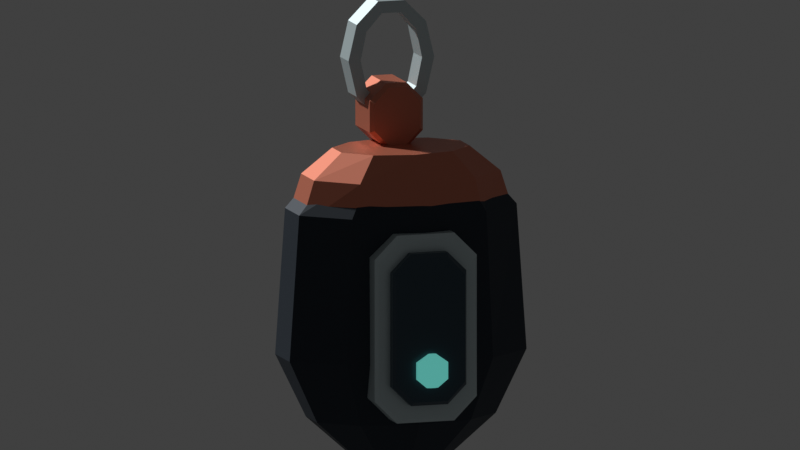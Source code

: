 # Source: StormglassBuoy_Spindrift_concept_v01.blend  (saved by Blender 5.2.45; exported with 4.5.12 LTS)
import bpy
from mathutils import Matrix  # noqa: F401  (used for matrix-valued properties, if any)

bpy.ops.wm.read_factory_settings(use_empty=True)
scene = bpy.context.scene
scene.name = 'Spindrift | StormglassBuoy | v01'

# ---- collections
col_collection = bpy.data.collections.new('Collection'); scene.collection.children.link(col_collection)
col_exotic___model_and_controls = bpy.data.collections.new('EXOTIC | Model and controls'); scene.collection.children.link(col_exotic___model_and_controls)
col_exotic___review_cameras = bpy.data.collections.new('EXOTIC | Review cameras'); scene.collection.children.link(col_exotic___review_cameras)

# ---- materials (node trees are filled in below, after node groups)
mat_spindrift___face_plates = bpy.data.materials.new('Spindrift / Face plates')
mat_spindrift___face_plates.diffuse_color = (0.5906, 0.7011, 0.7231, 1.0)
mat_spindrift___face_plates.roughness = 0.44
mat_spindrift___face_plates.metallic = 0.48
mat_spindrift___accent = bpy.data.materials.new('Spindrift / Accent')
mat_spindrift___accent.diffuse_color = (0.6584, 0.2016, 0.1195, 1.0)
mat_spindrift___accent.roughness = 0.42
mat_spindrift___accent.metallic = 0.48
mat_spindrift___shell = bpy.data.materials.new('Spindrift / Shell')
mat_spindrift___shell.diffuse_color = (0.01444, 0.02416, 0.03689, 1.0)
mat_spindrift___shell.roughness = 0.57
mat_spindrift___shell.metallic = 0.37
mat_spindrift___smoked_seat = bpy.data.materials.new('Spindrift / Smoked seat')
mat_spindrift___smoked_seat.diffuse_color = (0.03071, 0.05781, 0.08022, 1.0)
mat_spindrift___smoked_seat.roughness = 0.37
mat_spindrift___smoked_seat.metallic = 0.28
mat_spindrift___active_insert = bpy.data.materials.new('Spindrift / Active insert')
mat_spindrift___active_insert.diffuse_color = (0.1812, 0.7913, 0.7011, 1.0)
mat_spindrift___active_insert.roughness = 0.24
mat_spindrift___active_insert.metallic = 0.13

# ---- material node trees
mat_spindrift___face_plates.use_nodes = True; mat_spindrift___face_plates.node_tree.nodes.clear()
_N = mat_spindrift___face_plates.node_tree.nodes; _L = mat_spindrift___face_plates.node_tree.links
n0 = _N.new('ShaderNodeBsdfPrincipled'); n0.name = 'Principled BSDF'; n0.location = (-200, 100)
n0.inputs[0].default_value = (0.5906, 0.7011, 0.7231, 1.0)
n0.inputs[1].default_value = 0.48
n0.inputs[2].default_value = 0.44
n0.inputs[10].default_value = 0.005
n0.inputs[27].default_value = (0.5906, 0.7011, 0.7231, 1.0)
n1 = _N.new('ShaderNodeOutputMaterial'); n1.name = 'Material Output'; n1.location = (200, 100)
_L.new(n0.outputs[0], n1.inputs[0])
n1.is_active_output = True
mat_spindrift___accent.use_nodes = True; mat_spindrift___accent.node_tree.nodes.clear()
_N = mat_spindrift___accent.node_tree.nodes; _L = mat_spindrift___accent.node_tree.links
n0 = _N.new('ShaderNodeBsdfPrincipled'); n0.name = 'Principled BSDF'; n0.location = (-200, 100)
n0.inputs[0].default_value = (0.6584, 0.2016, 0.1195, 1.0)
n0.inputs[1].default_value = 0.48
n0.inputs[2].default_value = 0.42
n0.inputs[10].default_value = 0.005
n0.inputs[27].default_value = (0.6584, 0.2016, 0.1195, 1.0)
n1 = _N.new('ShaderNodeOutputMaterial'); n1.name = 'Material Output'; n1.location = (200, 100)
_L.new(n0.outputs[0], n1.inputs[0])
n1.is_active_output = True
mat_spindrift___shell.use_nodes = True; mat_spindrift___shell.node_tree.nodes.clear()
_N = mat_spindrift___shell.node_tree.nodes; _L = mat_spindrift___shell.node_tree.links
n0 = _N.new('ShaderNodeBsdfPrincipled'); n0.name = 'Principled BSDF'; n0.location = (-200, 100)
n0.inputs[0].default_value = (0.01444, 0.02416, 0.03689, 1.0)
n0.inputs[1].default_value = 0.37
n0.inputs[2].default_value = 0.57
n0.inputs[10].default_value = 0.005
n0.inputs[27].default_value = (0.01444, 0.02416, 0.03689, 1.0)
n1 = _N.new('ShaderNodeOutputMaterial'); n1.name = 'Material Output'; n1.location = (200, 100)
_L.new(n0.outputs[0], n1.inputs[0])
n1.is_active_output = True
mat_spindrift___smoked_seat.use_nodes = True; mat_spindrift___smoked_seat.node_tree.nodes.clear()
_N = mat_spindrift___smoked_seat.node_tree.nodes; _L = mat_spindrift___smoked_seat.node_tree.links
n0 = _N.new('ShaderNodeBsdfPrincipled'); n0.name = 'Principled BSDF'; n0.location = (-200, 100)
n0.inputs[0].default_value = (0.03071, 0.05781, 0.08022, 1.0)
n0.inputs[1].default_value = 0.28
n0.inputs[2].default_value = 0.37
n0.inputs[10].default_value = 0.005
n0.inputs[27].default_value = (0.03071, 0.05781, 0.08022, 1.0)
n1 = _N.new('ShaderNodeOutputMaterial'); n1.name = 'Material Output'; n1.location = (200, 100)
_L.new(n0.outputs[0], n1.inputs[0])
n1.is_active_output = True
mat_spindrift___active_insert.use_nodes = True; mat_spindrift___active_insert.node_tree.nodes.clear()
_N = mat_spindrift___active_insert.node_tree.nodes; _L = mat_spindrift___active_insert.node_tree.links
n0 = _N.new('ShaderNodeBsdfPrincipled'); n0.name = 'Principled BSDF'; n0.location = (-200, 100)
n0.inputs[0].default_value = (0.1812, 0.7913, 0.7011, 1.0)
n0.inputs[1].default_value = 0.13
n0.inputs[2].default_value = 0.24
n0.inputs[10].default_value = 0.005
n0.inputs[27].default_value = (0.1812, 0.7913, 0.7011, 1.0)
n0.inputs[28].default_value = 0.4
n1 = _N.new('ShaderNodeOutputMaterial'); n1.name = 'Material Output'; n1.location = (200, 100)
_L.new(n0.outputs[0], n1.inputs[0])
n1.is_active_output = True

# ---- world
world_world = bpy.data.worlds.new('World'); scene.world = world_world
world_world.use_nodes = True; world_world.node_tree.nodes.clear()
_N = world_world.node_tree.nodes; _L = world_world.node_tree.links
n0 = _N.new('ShaderNodeOutputWorld'); n0.name = 'World Output'; n0.location = (200, 100)
n1 = _N.new('ShaderNodeBackground'); n1.name = 'Background'; n1.location = (-200, 100)
n1.inputs[0].default_value = (0.05088, 0.05088, 0.05088, 1.0)
_L.new(n1.outputs[0], n0.inputs[0])
n0.is_active_output = True
world_world.color = (0.05088, 0.05088, 0.05088)
world_world.sun_shadow_jitter_overblur = 0.0

# ---- cameras
cam_charm___three_quarter = bpy.data.cameras.new('Charm | three-quarter')
cam_charm___three_quarter.type = 'ORTHO'
cam_charm___three_quarter.clip_start = 0.01
cam_charm___three_quarter.ortho_scale = 0.373
cam_charm___reward_icon = bpy.data.cameras.new('Charm | reward icon')
cam_charm___reward_icon.type = 'ORTHO'
cam_charm___reward_icon.clip_start = 0.01
cam_charm___reward_icon.ortho_scale = 0.3428
cam_charm___underside_and_reverse = bpy.data.cameras.new('Charm | underside and reverse')
cam_charm___underside_and_reverse.type = 'ORTHO'
cam_charm___underside_and_reverse.clip_start = 0.01
cam_charm___underside_and_reverse.ortho_scale = 0.3842

# ---- meshes
me_stormglassbuoy___oval_mount = bpy.data.meshes.new('StormglassBuoy / Oval mount')
me_stormglassbuoy___oval_mount.from_pydata([(0.021, -0.0065, -0.014), (0.01699, -0.0065, 0.003046), (0.006489, -0.0065, 0.01358), (-0.006489, -0.0065, 0.01358), (-0.01699, -0.0065, 0.003046), (-0.021, -0.0065, -0.014), (-0.01699, -0.0065, -0.03105), (-0.006489, -0.0065, -0.04158), (0.006489, -0.0065, -0.04158), (0.01699, -0.0065, -0.03105), (0.015, -0.0065, -0.014), (0.01214, -0.0065, -0.0004809), (0.004635, -0.0065, 0.007874), (-0.004635, -0.0065, 0.007874), (-0.01214, -0.0065, -0.0004809), (-0.015, -0.0065, -0.014), (-0.01214, -0.0065, -0.02752), (-0.004635, -0.0065, -0.03587), (0.004635, -0.0065, -0.03587), (0.01214, -0.0065, -0.02752), (0.021, 0.0065, -0.014), (0.01699, 0.0065, 0.003046), (0.006489, 0.0065, 0.01358), (-0.006489, 0.0065, 0.01358), (-0.01699, 0.0065, 0.003046), (-0.021, 0.0065, -0.014), (-0.01699, 0.0065, -0.03105), (-0.006489, 0.0065, -0.04158), (0.006489, 0.0065, -0.04158), (0.01699, 0.0065, -0.03105), (0.015, 0.0065, -0.014), (0.01214, 0.0065, -0.0004809), (0.004635, 0.0065, 0.007874), (-0.004635, 0.0065, 0.007874), (-0.01214, 0.0065, -0.0004809), (-0.015, 0.0065, -0.014), (-0.01214, 0.0065, -0.02752), (-0.004635, 0.0065, -0.03587), (0.004635, 0.0065, -0.03587), (0.01214, 0.0065, -0.02752)], [], [(0, 1, 11, 10), (1, 2, 12, 11), (2, 3, 13, 12), (3, 4, 14, 13), (4, 5, 15, 14), (5, 6, 16, 15), (6, 7, 17, 16), (7, 8, 18, 17), (8, 9, 19, 18), (9, 0, 10, 19), (10, 11, 31, 30), (11, 12, 32, 31), (12, 13, 33, 32), (13, 14, 34, 33), (14, 15, 35, 34), (15, 16, 36, 35), (16, 17, 37, 36), (17, 18, 38, 37), (18, 19, 39, 38), (19, 10, 30, 39), (30, 31, 21, 20), (31, 32, 22, 21), (32, 33, 23, 22), (33, 34, 24, 23), (34, 35, 25, 24), (35, 36, 26, 25), (36, 37, 27, 26), (37, 38, 28, 27), (38, 39, 29, 28), (39, 30, 20, 29), (20, 21, 1, 0), (21, 22, 2, 1), (22, 23, 3, 2), (23, 24, 4, 3), (24, 25, 5, 4), (25, 26, 6, 5), (26, 27, 7, 6), (27, 28, 8, 7), (28, 29, 9, 8), (29, 20, 0, 9)])
me_stormglassbuoy___oval_mount.materials.append(mat_spindrift___face_plates)
me_stormglassbuoy___oval_mount.update()
me_stormglassbuoy___closed_eyelet = bpy.data.meshes.new('StormglassBuoy / Closed eyelet')
me_stormglassbuoy___closed_eyelet.from_pydata([(-0.005, -0.008, -0.055), (0.005, -0.008, -0.055), (0.013, -0.008, -0.047), (0.013, -0.008, -0.032), (0.005, -0.008, -0.024), (-0.005, -0.008, -0.024), (-0.013, -0.008, -0.032), (-0.013, -0.008, -0.047), (-0.005, 0.014, -0.055), (0.005, 0.014, -0.055), (0.013, 0.014, -0.047), (0.013, 0.014, -0.032), (0.005, 0.014, -0.024), (-0.005, 0.014, -0.024), (-0.013, 0.014, -0.032), (-0.013, 0.014, -0.047), (-0.004386, 0.016, -0.0531), (0.004386, 0.016, -0.0531), (0.01127, 0.016, -0.046), (0.01127, 0.016, -0.033), (0.004386, 0.016, -0.0259), (-0.004386, 0.016, -0.0259), (-0.01127, 0.016, -0.033), (-0.01127, 0.016, -0.046)], [], [(7, 0, 1, 2, 3, 4, 5, 6), (0, 8, 9, 1), (1, 9, 10, 2), (2, 10, 11, 3), (3, 11, 12, 4), (4, 12, 13, 5), (5, 13, 14, 6), (6, 14, 15, 7), (7, 15, 8, 0), (8, 16, 17, 9), (9, 17, 18, 10), (10, 18, 19, 11), (11, 19, 20, 12), (12, 20, 21, 13), (13, 21, 22, 14), (14, 22, 23, 15), (15, 23, 16, 8), (16, 23, 22, 21, 20, 19, 18, 17)])
me_stormglassbuoy___closed_eyelet.materials.append(mat_spindrift___accent)
me_stormglassbuoy___closed_eyelet.update()
me_stormglassbuoy___faceted_float = bpy.data.meshes.new('StormglassBuoy / Faceted float')
me_stormglassbuoy___faceted_float.from_pydata([(0.02378, 0.02594, -0.198), (0.01469, 0.03394, -0.198), (1.531e-18, 0.037, -0.198), (-0.01469, 0.03394, -0.198), (-0.02378, 0.02594, -0.198), (-0.02378, 0.01606, -0.198), (-0.01469, 0.008056, -0.198), (-4.592e-18, 0.005, -0.198), (0.01469, 0.008056, -0.198), (0.02378, 0.01606, -0.198), (0.04375, 0.02965, -0.18), (0.02704, 0.04365, -0.18), (2.817e-18, 0.049, -0.18), (-0.02704, 0.04365, -0.18), (-0.04375, 0.02965, -0.18), (-0.04375, 0.01235, -0.18), (-0.02704, -0.001652, -0.18), (-8.45e-18, -0.007, -0.18), (0.02704, -0.001652, -0.18), (0.04375, 0.01235, -0.18), (0.05801, 0.03212, -0.15), (0.03585, 0.05012, -0.15), (3.735e-18, 0.057, -0.15), (-0.03585, 0.05012, -0.15), (-0.05801, 0.03212, -0.15), (-0.05801, 0.009875, -0.15), (-0.03585, -0.008125, -0.15), (-1.121e-17, -0.015, -0.15), (0.03585, -0.008125, -0.15), (0.05801, 0.009875, -0.15), (0.05326, 0.03182, -0.081), (0.03292, 0.04932, -0.081), (3.429e-18, 0.056, -0.081), (-0.03292, 0.04932, -0.081), (-0.05326, 0.03182, -0.081), (-0.05326, 0.01018, -0.081), (-0.03292, -0.007316, -0.081), (-1.029e-17, -0.014, -0.081), (0.03292, -0.007316, -0.081), (0.05326, 0.01018, -0.081), (0.03424, 0.02934, -0.059), (0.02116, 0.04284, -0.059), (2.204e-18, 0.048, -0.059), (-0.02116, 0.04284, -0.059), (-0.03424, 0.02934, -0.059), (-0.03424, 0.01266, -0.059), (-0.02116, -0.0008435, -0.059), (-6.613e-18, -0.006, -0.059), (0.02116, -0.0008435, -0.059), (0.03424, 0.01266, -0.059)], [], [(0, 9, 8, 7, 6, 5, 4, 3, 2, 1), (40, 41, 42, 43, 44, 45, 46, 47, 48, 49), (0, 1, 11, 10), (1, 2, 12, 11), (2, 3, 13, 12), (3, 4, 14, 13), (4, 5, 15, 14), (5, 6, 16, 15), (6, 7, 17, 16), (7, 8, 18, 17), (8, 9, 19, 18), (9, 0, 10, 19), (10, 11, 21, 20), (11, 12, 22, 21), (12, 13, 23, 22), (13, 14, 24, 23), (14, 15, 25, 24), (15, 16, 26, 25), (16, 17, 27, 26), (17, 18, 28, 27), (18, 19, 29, 28), (19, 10, 20, 29), (20, 21, 31, 30), (21, 22, 32, 31), (22, 23, 33, 32), (23, 24, 34, 33), (24, 25, 35, 34), (25, 26, 36, 35), (26, 27, 37, 36), (27, 28, 38, 37), (28, 29, 39, 38), (29, 20, 30, 39), (30, 31, 41, 40), (31, 32, 42, 41), (32, 33, 43, 42), (33, 34, 44, 43), (34, 35, 45, 44), (35, 36, 46, 45), (36, 37, 47, 46), (37, 38, 48, 47), (38, 39, 49, 48), (39, 30, 40, 49)])
me_stormglassbuoy___faceted_float.materials.append(mat_spindrift___shell)
me_stormglassbuoy___faceted_float.update()
me_stormglassbuoy___coral_cap = bpy.data.meshes.new('StormglassBuoy / Coral cap')
me_stormglassbuoy___coral_cap.from_pydata([(0.05231, 0.03151, -0.086), (0.03233, 0.04851, -0.086), (3.368e-18, 0.055, -0.086), (-0.03233, 0.04851, -0.086), (-0.05231, 0.03151, -0.086), (-0.05231, 0.01049, -0.086), (-0.03233, -0.006507, -0.086), (-1.01e-17, -0.013, -0.086), (0.03233, -0.006507, -0.086), (0.05231, 0.01049, -0.086), (0.04565, 0.03089, -0.065), (0.02821, 0.04689, -0.065), (2.939e-18, 0.053, -0.065), (-0.02821, 0.04689, -0.065), (-0.04565, 0.03089, -0.065), (-0.04565, 0.01111, -0.065), (-0.02821, -0.004889, -0.065), (-8.817e-18, -0.011, -0.065), (0.02821, -0.004889, -0.065), (0.04565, 0.01111, -0.065), (0.03138, 0.02811, -0.053), (0.0194, 0.03961, -0.053), (2.021e-18, 0.044, -0.053), (-0.0194, 0.03961, -0.053), (-0.03138, 0.02811, -0.053), (-0.03138, 0.01389, -0.053), (-0.0194, 0.002393, -0.053), (-6.062e-18, -0.002, -0.053), (0.0194, 0.002393, -0.053), (0.03138, 0.01389, -0.053)], [], [(0, 9, 8, 7, 6, 5, 4, 3, 2, 1), (20, 21, 22, 23, 24, 25, 26, 27, 28, 29), (0, 1, 11, 10), (1, 2, 12, 11), (2, 3, 13, 12), (3, 4, 14, 13), (4, 5, 15, 14), (5, 6, 16, 15), (6, 7, 17, 16), (7, 8, 18, 17), (8, 9, 19, 18), (9, 0, 10, 19), (10, 11, 21, 20), (11, 12, 22, 21), (12, 13, 23, 22), (13, 14, 24, 23), (14, 15, 25, 24), (15, 16, 26, 25), (16, 17, 27, 26), (17, 18, 28, 27), (18, 19, 29, 28), (19, 10, 20, 29)])
me_stormglassbuoy___coral_cap.materials.append(mat_spindrift___accent)
me_stormglassbuoy___coral_cap.update()
me_stormglassbuoy___pearl_glass_bezel = bpy.data.meshes.new('StormglassBuoy / Pearl glass bezel')
me_stormglassbuoy___pearl_glass_bezel.from_pydata([(-0.014, 0.044, -0.177), (0.014, 0.044, -0.177), (0.025, 0.044, -0.166), (0.025, 0.044, -0.099), (0.014, 0.044, -0.088), (-0.014, 0.044, -0.088), (-0.025, 0.044, -0.099), (-0.025, 0.044, -0.166), (-0.014, 0.059, -0.177), (0.014, 0.059, -0.177), (0.025, 0.059, -0.166), (0.025, 0.059, -0.099), (0.014, 0.059, -0.088), (-0.014, 0.059, -0.088), (-0.025, 0.059, -0.099), (-0.025, 0.059, -0.166), (-0.0134, 0.061, -0.1751), (0.0134, 0.061, -0.1751), (0.0238, 0.061, -0.1644), (0.0238, 0.061, -0.1006), (0.0134, 0.061, -0.08991), (-0.0134, 0.061, -0.08991), (-0.0238, 0.061, -0.1006), (-0.0238, 0.061, -0.1644)], [], [(7, 0, 1, 2, 3, 4, 5, 6), (0, 8, 9, 1), (1, 9, 10, 2), (2, 10, 11, 3), (3, 11, 12, 4), (4, 12, 13, 5), (5, 13, 14, 6), (6, 14, 15, 7), (7, 15, 8, 0), (8, 16, 17, 9), (9, 17, 18, 10), (10, 18, 19, 11), (11, 19, 20, 12), (12, 20, 21, 13), (13, 21, 22, 14), (14, 22, 23, 15), (15, 23, 16, 8), (16, 23, 22, 21, 20, 19, 18, 17)])
me_stormglassbuoy___pearl_glass_bezel.materials.append(mat_spindrift___face_plates)
me_stormglassbuoy___pearl_glass_bezel.update()
me_stormglassbuoy___sea_glass = bpy.data.meshes.new('StormglassBuoy / Sea glass')
me_stormglassbuoy___sea_glass.from_pydata([(-0.009, 0.058, -0.168), (0.009, 0.058, -0.168), (0.018, 0.058, -0.159), (0.018, 0.058, -0.105), (0.009, 0.058, -0.096), (-0.009, 0.058, -0.096), (-0.018, 0.058, -0.105), (-0.018, 0.058, -0.159), (-0.009, 0.065, -0.168), (0.009, 0.065, -0.168), (0.018, 0.065, -0.159), (0.018, 0.065, -0.105), (0.009, 0.065, -0.096), (-0.009, 0.065, -0.096), (-0.018, 0.065, -0.105), (-0.018, 0.065, -0.159), (-0.008515, 0.067, -0.1661), (0.008515, 0.067, -0.1661), (0.01689, 0.067, -0.1573), (0.01689, 0.067, -0.1067), (0.008515, 0.067, -0.09794), (-0.008515, 0.067, -0.09794), (-0.01689, 0.067, -0.1067), (-0.01689, 0.067, -0.1573)], [], [(7, 0, 1, 2, 3, 4, 5, 6), (0, 8, 9, 1), (1, 9, 10, 2), (2, 10, 11, 3), (3, 11, 12, 4), (4, 12, 13, 5), (5, 13, 14, 6), (6, 14, 15, 7), (7, 15, 8, 0), (8, 16, 17, 9), (9, 17, 18, 10), (10, 18, 19, 11), (11, 19, 20, 12), (12, 20, 21, 13), (13, 21, 22, 14), (14, 22, 23, 15), (15, 23, 16, 8), (16, 23, 22, 21, 20, 19, 18, 17)])
me_stormglassbuoy___sea_glass.materials.append(mat_spindrift___smoked_seat)
me_stormglassbuoy___sea_glass.update()
me_stormglassbuoy___single_air_bead = bpy.data.meshes.new('StormglassBuoy / Single air bead')
me_stormglassbuoy___single_air_bead.from_pydata([(0.002772, 0.06952, -0.159), (0.001148, 0.07025, -0.159), (-0.001148, 0.07025, -0.159), (-0.002772, 0.06952, -0.159), (-0.002772, 0.06848, -0.159), (-0.001148, 0.06775, -0.159), (0.001148, 0.06775, -0.159), (0.002772, 0.06848, -0.159), (0.007391, 0.07038, -0.155), (0.003061, 0.07233, -0.155), (-0.003061, 0.07233, -0.155), (-0.007391, 0.07038, -0.155), (-0.007391, 0.06762, -0.155), (-0.003061, 0.06567, -0.155), (0.003061, 0.06567, -0.155), (0.007391, 0.06762, -0.155), (0.007391, 0.07038, -0.147), (0.003061, 0.07233, -0.147), (-0.003061, 0.07233, -0.147), (-0.007391, 0.07038, -0.147), (-0.007391, 0.06762, -0.147), (-0.003061, 0.06567, -0.147), (0.003061, 0.06567, -0.147), (0.007391, 0.06762, -0.147), (0.001848, 0.06934, -0.143), (0.0007654, 0.06983, -0.143), (-0.0007654, 0.06983, -0.143), (-0.001848, 0.06934, -0.143), (-0.001848, 0.06866, -0.143), (-0.0007654, 0.06817, -0.143), (0.0007654, 0.06817, -0.143), (0.001848, 0.06866, -0.143)], [], [(0, 7, 6, 5, 4, 3, 2, 1), (24, 25, 26, 27, 28, 29, 30, 31), (0, 1, 9, 8), (1, 2, 10, 9), (2, 3, 11, 10), (3, 4, 12, 11), (4, 5, 13, 12), (5, 6, 14, 13), (6, 7, 15, 14), (7, 0, 8, 15), (8, 9, 17, 16), (9, 10, 18, 17), (10, 11, 19, 18), (11, 12, 20, 19), (12, 13, 21, 20), (13, 14, 22, 21), (14, 15, 23, 22), (15, 8, 16, 23), (16, 17, 25, 24), (17, 18, 26, 25), (18, 19, 27, 26), (19, 20, 28, 27), (20, 21, 29, 28), (21, 22, 30, 29), (22, 23, 31, 30), (23, 16, 24, 31)])
me_stormglassbuoy___single_air_bead.materials.append(mat_spindrift___active_insert)
me_stormglassbuoy___single_air_bead.update()

# ---- objects
ob_stormglassbuoy___oval_mount = bpy.data.objects.new('StormglassBuoy / Oval mount', me_stormglassbuoy___oval_mount)
ob_stormglassbuoy___closed_eyelet = bpy.data.objects.new('StormglassBuoy / Closed eyelet', me_stormglassbuoy___closed_eyelet)
ob_stormglassbuoy___swing_pivot = bpy.data.objects.new('StormglassBuoy / Swing pivot', None)
ob_stormglassbuoy___faceted_float = bpy.data.objects.new('StormglassBuoy / Faceted float', me_stormglassbuoy___faceted_float)
ob_stormglassbuoy___coral_cap = bpy.data.objects.new('StormglassBuoy / Coral cap', me_stormglassbuoy___coral_cap)
ob_stormglassbuoy___pearl_glass_bezel = bpy.data.objects.new('StormglassBuoy / Pearl glass bezel', me_stormglassbuoy___pearl_glass_bezel)
ob_stormglassbuoy___sea_glass = bpy.data.objects.new('StormglassBuoy / Sea glass', me_stormglassbuoy___sea_glass)
ob_stormglassbuoy___single_air_bead = bpy.data.objects.new('StormglassBuoy / Single air bead', me_stormglassbuoy___single_air_bead)
ob_stormglassbuoy___bubble_guide = bpy.data.objects.new('StormglassBuoy / Bubble guide', None)
ob_charm___three_quarter = bpy.data.objects.new('Charm | three-quarter', cam_charm___three_quarter)
ob_charm___reward_icon = bpy.data.objects.new('Charm | reward icon', cam_charm___reward_icon)
ob_charm___underside_and_reverse = bpy.data.objects.new('Charm | underside and reverse', cam_charm___underside_and_reverse)

# ---- transforms, parenting, visibility, modifiers, constraints
ob_stormglassbuoy___oval_mount.parent = ob_stormglassbuoy___swing_pivot
ob_stormglassbuoy___oval_mount.location = (0.0, 0.0, 0.0)
ob_stormglassbuoy___closed_eyelet.parent = ob_stormglassbuoy___swing_pivot
ob_stormglassbuoy___closed_eyelet.location = (0.0, 0.0, 0.0)
ob_stormglassbuoy___swing_pivot.location = (0.0, 0.0, 0.0)
ob_stormglassbuoy___swing_pivot.empty_display_size = 0.045
ob_stormglassbuoy___faceted_float.parent = ob_stormglassbuoy___swing_pivot
ob_stormglassbuoy___faceted_float.location = (0.0, 0.0, 0.0)
ob_stormglassbuoy___coral_cap.parent = ob_stormglassbuoy___swing_pivot
ob_stormglassbuoy___coral_cap.location = (0.0, 0.0, 0.0)
ob_stormglassbuoy___pearl_glass_bezel.parent = ob_stormglassbuoy___swing_pivot
ob_stormglassbuoy___pearl_glass_bezel.location = (0.0, 0.0, 0.0)
ob_stormglassbuoy___sea_glass.parent = ob_stormglassbuoy___swing_pivot
ob_stormglassbuoy___sea_glass.location = (0.0, 0.0, 0.0)
ob_stormglassbuoy___single_air_bead.parent = ob_stormglassbuoy___bubble_guide
ob_stormglassbuoy___single_air_bead.location = (0.0, 0.0, 0.0)
ob_stormglassbuoy___bubble_guide.parent = ob_stormglassbuoy___swing_pivot
ob_stormglassbuoy___bubble_guide.location = (0.0, 0.0, 0.0)
ob_stormglassbuoy___bubble_guide.empty_display_size = 0.045
ob_charm___three_quarter.location = (1.199, 3.768, 0.6208)
ob_charm___three_quarter.rotation_euler = (1.392, 7.217e-08, 2.832)
ob_charm___reward_icon.location = (8.428e-09, 4.029, -0.09221)
ob_charm___reward_icon.rotation_euler = (-1.571, -3.142, -0.0)
ob_charm___underside_and_reverse.location = (-1.26, -3.58, -1.315)
ob_charm___underside_and_reverse.rotation_euler = (1.881, -2.588e-08, -0.3367)

# ---- collection membership
col_exotic___model_and_controls.objects.link(ob_stormglassbuoy___oval_mount)
col_exotic___model_and_controls.objects.link(ob_stormglassbuoy___closed_eyelet)
col_exotic___model_and_controls.objects.link(ob_stormglassbuoy___swing_pivot)
col_exotic___model_and_controls.objects.link(ob_stormglassbuoy___faceted_float)
col_exotic___model_and_controls.objects.link(ob_stormglassbuoy___coral_cap)
col_exotic___model_and_controls.objects.link(ob_stormglassbuoy___pearl_glass_bezel)
col_exotic___model_and_controls.objects.link(ob_stormglassbuoy___sea_glass)
col_exotic___model_and_controls.objects.link(ob_stormglassbuoy___single_air_bead)
col_exotic___model_and_controls.objects.link(ob_stormglassbuoy___bubble_guide)
col_exotic___review_cameras.objects.link(ob_charm___three_quarter)
col_exotic___review_cameras.objects.link(ob_charm___reward_icon)
col_exotic___review_cameras.objects.link(ob_charm___underside_and_reverse)

# ---- scene / render settings (as saved in the file)
scene.camera = ob_charm___three_quarter
scene.frame_start = 1; scene.frame_end = 69; scene.frame_set(1)
scene.render.engine = 'BLENDER_WORKBENCH'
scene.render.film_transparent = True
scene.render.bake_bias = 0.0
scene.render.bake_samples = 0
scene.render.compositor_device = 'GPU'
scene.eevee.use_volume_custom_range = False
scene.eevee.fast_gi_thickness_near = 0.1
scene.eevee.fast_gi_thickness_far = 0.0
scene.eevee.ray_tracing_options.screen_trace_thickness = 0.1
scene.view_settings.view_transform = 'Standard'
bpy.context.view_layer.update()

# ---- added for rendering (the .blend has no usable light): sun
light_auto_sun = bpy.data.lights.new('AutoSun', 'SUN')
light_auto_sun.energy = 3.0
light_auto_sun.angle = 0.0523599
ob_auto_sun = bpy.data.objects.new('AutoSun', light_auto_sun)
scene.collection.objects.link(ob_auto_sun)
ob_auto_sun.rotation_euler = (0.872665, 0.174533, 0.523599)
bpy.context.view_layer.update()
